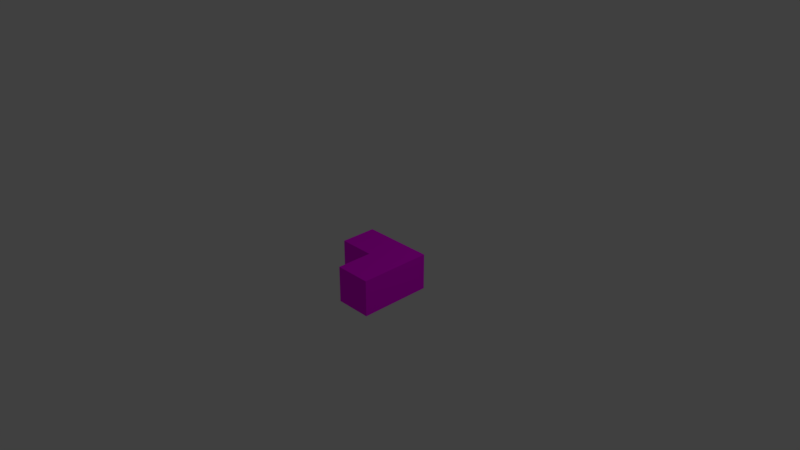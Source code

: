 # Source: cornerblock.blend  (saved by Blender 2.79.0; exported with 4.5.12 LTS)
import bpy
from mathutils import Matrix  # noqa: F401  (used for matrix-valued properties, if any)

bpy.ops.wm.read_factory_settings(use_empty=True)
scene = bpy.context.scene
scene.name = 'Scene'

# ---- collections
col_collection_1 = bpy.data.collections.new('Collection 1'); scene.collection.children.link(col_collection_1)

# ---- images (referenced by path relative to the original .blend; pixels are not part of the script)
import os
ASSET_DIR = os.environ.get("B2B_ASSET_DIR", "")  # directory of the original .blend (textures are referenced by path, not embedded)
HERE = os.path.dirname(os.path.abspath(__file__))  # packed textures are extracted next to this script under _unpacked/

def load_image(name, relpath, width, height, colorspace="sRGB"):
    """Load a texture the original file referenced (path relative to the .blend, or extracted next to this script)."""
    p = next((c for c in (os.path.join(HERE, relpath), os.path.join(ASSET_DIR, relpath)) if relpath and os.path.exists(c)), "")
    if p:
        img = bpy.data.images.load(p, check_existing=True)
        img.name = name
    else:  # same state as the original file: an image datablock whose file is absent (Cycles renders it pink)
        img = bpy.data.images.new(name, width, height)
        img.source = "FILE"
        img.filepath = "//" + (relpath or name)
    img.colorspace_settings.name = colorspace
    return img
img_ironblock_png = load_image('ironblock.png', 'ironblock.png', 1024, 1024, 'sRGB')

# ---- materials (node trees are filled in below, after node groups)
mat_material_001 = bpy.data.materials.new('Material.001')
mat_material_001.alpha_threshold = 0.0
mat_material_001.roughness = 0.5

# ---- material node trees
mat_material_001.use_nodes = True; mat_material_001.node_tree.nodes.clear()
_N = mat_material_001.node_tree.nodes; _L = mat_material_001.node_tree.links
n0 = _N.new('ShaderNodeOutputMaterial'); n0.name = 'Material Output'; n0.location = (300, 300)
n1 = _N.new('ShaderNodeBsdfDiffuse'); n1.name = 'Diffuse BSDF'; n1.location = (10, 300)
n2 = _N.new('ShaderNodeTexImage'); n2.name = 'Image Texture'; n2.location = (-206, 319)
n2.width = 140
n2.image = img_ironblock_png
_L.new(n1.outputs[0], n0.inputs[0])
_L.new(n2.outputs[0], n1.inputs[0])
n0.is_active_output = True

# ---- world
world_world = bpy.data.worlds.new('World'); scene.world = world_world
world_world.color = (0.05088, 0.05088, 0.05088)
world_world.use_sun_shadow = False
world_world.sun_shadow_jitter_overblur = 0.0
world_world.cycles.sampling_method = 'MANUAL'

# ---- cameras
cam_camera = bpy.data.cameras.new('Camera')
cam_camera.clip_end = 100.0
cam_camera.lens = 35.0
cam_camera.sensor_width = 32.0
cam_camera.sensor_height = 18.0
cam_camera.ortho_scale = 7.314
cam_camera.dof.focus_distance = 0.0

# ---- lights
light_lamp = bpy.data.lights.new('Lamp', 'POINT')
light_lamp.transmission_factor = 0.0
light_lamp.cutoff_distance = 30.0
light_lamp.energy = 100.0
light_lamp.shadow_buffer_clip_start = 1.001
light_lamp.shadow_soft_size = 0.1
light_lamp.shadow_maximum_resolution = 0.006
light_lamp.use_absolute_resolution = True

# ---- meshes
me_plane = bpy.data.meshes.new('Plane')
me_plane.from_pydata([(-1.0, -1.0, 0.0), (1.0, -1.0, 0.0), (1.0, 1.0, 0.0), (-1.0, -1.0, -1.0), (1.0, -1.0, -1.0), (1.0, 1.0, -1.0), (-3.0, 1.0, 0.0), (-1.0, 0.0, 0.0), (-3.0, 0.0, 0.0), (-3.0, 0.0, -1.0), (-1.0, 0.0, -1.0), (-3.0, 1.0, -1.0)], [], [(7, 2, 6), (2, 1, 4), (1, 0, 3), (11, 6, 2), (7, 8, 9), (8, 6, 11), (7, 10, 3), (10, 5, 4), (1, 7, 0), (7, 6, 8), (2, 7, 1), (2, 4, 5), (1, 3, 4), (11, 2, 5), (7, 9, 10), (8, 11, 9), (7, 3, 0), (10, 4, 3), (5, 10, 11), (11, 10, 9)])
_uv = me_plane.uv_layers.new(name='UVMap')
_uv.uv.foreach_set('vector', [0.5, 0.5, 1.0, 1.0, 0.0, 1.0, 1.0, 0.5, 0.0, 0.5, 0.0, -1.49e-08, 1.0, 0.5, 0.5, 0.5, 0.5, 0.0, 1.0, -1.49e-08, 1.0, 0.5, 0.0, 0.5, 0.5, 0.5, 0.0, 0.5, 0.0, 0.0, 0.5, 0.5, 0.0, 0.5, 0.0, -1.49e-08, 0.5, 0.5, 0.5, -1.49e-08, 1.0, -1.49e-08, 0.5, 0.5, 1.0, 0.0, 1.0, 1.0, 1.0, 0.0, 0.5, 0.5, 0.5, 0.0, 0.5, 0.5, 0.0, 1.0, 0.0, 0.5, 1.0, 1.0, 0.5, 0.5, 1.0, 0.0, 1.0, 0.5, 0.0, -1.49e-08, 1.0, -1.49e-08, 1.0, 0.5, 0.5, 0.0, 1.0, 0.0, 1.0, -1.49e-08, 0.0, 0.5, 0.0, -1.49e-08, 0.5, 0.5, 0.0, 0.0, 0.5, 0.0, 0.5, 0.5, 0.0, -1.49e-08, 0.5, -1.49e-08, 0.5, 0.5, 1.0, -1.49e-08, 1.0, 0.5, 0.5, 0.5, 1.0, 1.0, 0.5, 1.0, 1.0, 0.0, 0.5, 0.5, 0.0, 0.0, 0.0, 0.0, 0.5, 0.5, 0.0, 0.5])
me_plane.materials.append(mat_material_001)
me_plane.use_remesh_preserve_volume = False
me_plane.use_remesh_preserve_attributes = False
me_plane.use_mirror_vertex_groups = False
me_plane.update()

# ---- objects
ob_plane = bpy.data.objects.new('Plane', me_plane)
ob_lamp = bpy.data.objects.new('Lamp', light_lamp)
ob_camera = bpy.data.objects.new('Camera', cam_camera)

# ---- transforms, parenting, visibility, modifiers, constraints
ob_plane.location = (0.25, 0.0, 0.0)
ob_plane.scale = (0.25, 0.5, 0.5)
ob_plane.lineart.crease_threshold = 0.0
_m = ob_plane.modifiers.new('Triangulate', 'TRIANGULATE')
ob_lamp.location = (4.076, 1.005, 5.904)
ob_lamp.rotation_euler = (0.6503, 0.05522, 1.866)
ob_lamp.lock_rotations_4d = False
ob_lamp.empty_display_type = 'ARROWS'
ob_lamp.color = (0.0, 0.0, 0.0, 0.0)
ob_lamp.lineart.crease_threshold = 0.0
ob_camera.location = (7.481, -6.508, 5.344)
ob_camera.rotation_euler = (1.109, 0.0, 0.8149)
ob_camera.lock_rotations_4d = False
ob_camera.empty_display_type = 'ARROWS'
ob_camera.color = (0.0, 0.0, 0.0, 0.0)
ob_camera.display_type = 'WIRE'
ob_camera.lineart.crease_threshold = 0.0

# ---- collection membership
col_collection_1.objects.link(ob_plane)
col_collection_1.objects.link(ob_lamp)
col_collection_1.objects.link(ob_camera)

# ---- scene / render settings (as saved in the file)
scene.camera = ob_camera
scene.frame_start = 1; scene.frame_end = 250; scene.frame_set(1)
scene.render.engine = 'CYCLES'
scene.render.resolution_percentage = 50
scene.render.dither_intensity = 0.0
scene.cycles.use_denoising = False
scene.cycles.samples = 128
scene.cycles.sampling_pattern = 'TABULATED_SOBOL'
scene.cycles.use_adaptive_sampling = False
scene.cycles.use_light_tree = False
scene.cycles.blur_glossy = 0.0
scene.cycles.sample_clamp_indirect = 0.0
scene.view_settings.view_transform = 'Standard'
bpy.context.view_layer.update()
